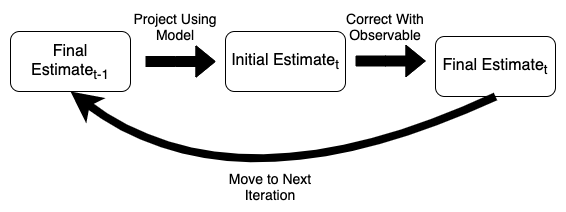

The diagram above was exported from draw.io. Its source (the exported page's mxGraphModel, read from the mxfile embedded in the PNG):
<mxGraphModel dx="881" dy="482" grid="1" gridSize="10" guides="1" tooltips="1" connect="1" arrows="1" fold="1" page="1" pageScale="1" pageWidth="850" pageHeight="1100" math="0" shadow="0">
  <root>
    <mxCell id="0" />
    <mxCell id="1" parent="0" />
    <mxCell id="Bk899w6JAmQhtfiyyA7o-2" value="" style="rounded=1;whiteSpace=wrap;html=1;" vertex="1" parent="1">
      <mxGeometry x="135" y="205" width="120" height="60" as="geometry" />
    </mxCell>
    <mxCell id="Bk899w6JAmQhtfiyyA7o-1" value="&lt;font style=&quot;font-size: 16px&quot;&gt;Final Estimate&lt;sub&gt;t-1&lt;/sub&gt;&lt;/font&gt;" style="text;html=1;strokeColor=none;fillColor=none;align=center;verticalAlign=middle;whiteSpace=wrap;rounded=0;" vertex="1" parent="1">
      <mxGeometry x="140" y="210" width="110" height="50" as="geometry" />
    </mxCell>
    <mxCell id="Bk899w6JAmQhtfiyyA7o-3" value="" style="shape=flexArrow;endArrow=classic;html=1;fillColor=#000000;" edge="1" parent="1">
      <mxGeometry width="50" height="50" relative="1" as="geometry">
        <mxPoint x="270" y="235" as="sourcePoint" />
        <mxPoint x="340" y="235" as="targetPoint" />
        <Array as="points">
          <mxPoint x="300" y="235" />
        </Array>
      </mxGeometry>
    </mxCell>
    <mxCell id="Bk899w6JAmQhtfiyyA7o-4" value="" style="rounded=1;whiteSpace=wrap;html=1;" vertex="1" parent="1">
      <mxGeometry x="350" y="205" width="120" height="60" as="geometry" />
    </mxCell>
    <mxCell id="Bk899w6JAmQhtfiyyA7o-6" value="&lt;font style=&quot;font-size: 16px&quot;&gt;Initial Estimate&lt;sub&gt;t&lt;/sub&gt;&lt;/font&gt;" style="text;html=1;strokeColor=none;fillColor=none;align=center;verticalAlign=middle;whiteSpace=wrap;rounded=0;" vertex="1" parent="1">
      <mxGeometry x="355" y="210" width="110" height="50" as="geometry" />
    </mxCell>
    <mxCell id="Bk899w6JAmQhtfiyyA7o-7" value="&lt;font style=&quot;font-size: 14px&quot;&gt;Project Using Model&lt;/font&gt;" style="text;html=1;strokeColor=none;fillColor=none;align=center;verticalAlign=middle;whiteSpace=wrap;rounded=0;" vertex="1" parent="1">
      <mxGeometry x="250" y="190" width="100" height="20" as="geometry" />
    </mxCell>
    <mxCell id="Bk899w6JAmQhtfiyyA7o-8" value="" style="shape=flexArrow;endArrow=classic;html=1;fillColor=#000000;" edge="1" parent="1">
      <mxGeometry width="50" height="50" relative="1" as="geometry">
        <mxPoint x="480" y="234.5" as="sourcePoint" />
        <mxPoint x="550" y="234.5" as="targetPoint" />
        <Array as="points">
          <mxPoint x="510" y="234.5" />
        </Array>
      </mxGeometry>
    </mxCell>
    <mxCell id="Bk899w6JAmQhtfiyyA7o-9" value="" style="rounded=1;whiteSpace=wrap;html=1;" vertex="1" parent="1">
      <mxGeometry x="560" y="210" width="120" height="60" as="geometry" />
    </mxCell>
    <mxCell id="Bk899w6JAmQhtfiyyA7o-10" value="&lt;font style=&quot;font-size: 16px&quot;&gt;Final Estimate&lt;sub&gt;t&lt;/sub&gt;&lt;/font&gt;" style="text;html=1;strokeColor=none;fillColor=none;align=center;verticalAlign=middle;whiteSpace=wrap;rounded=0;" vertex="1" parent="1">
      <mxGeometry x="565" y="215" width="110" height="50" as="geometry" />
    </mxCell>
    <mxCell id="Bk899w6JAmQhtfiyyA7o-13" value="" style="curved=1;endArrow=classic;html=1;fillColor=#000000;exitX=0.5;exitY=1;exitDx=0;exitDy=0;entryX=0.5;entryY=1;entryDx=0;entryDy=0;strokeWidth=8;" edge="1" parent="1" source="Bk899w6JAmQhtfiyyA7o-9" target="Bk899w6JAmQhtfiyyA7o-2">
      <mxGeometry width="50" height="50" relative="1" as="geometry">
        <mxPoint x="400" y="280" as="sourcePoint" />
        <mxPoint x="270" y="330" as="targetPoint" />
        <Array as="points">
          <mxPoint x="360" y="390" />
        </Array>
      </mxGeometry>
    </mxCell>
    <mxCell id="Bk899w6JAmQhtfiyyA7o-14" value="&lt;font style=&quot;font-size: 14px&quot;&gt;Correct With Observable&lt;/font&gt;" style="text;html=1;strokeColor=none;fillColor=none;align=center;verticalAlign=middle;whiteSpace=wrap;rounded=0;" vertex="1" parent="1">
      <mxGeometry x="455" y="190" width="110" height="20" as="geometry" />
    </mxCell>
    <mxCell id="Bk899w6JAmQhtfiyyA7o-15" value="&lt;font style=&quot;font-size: 14px&quot;&gt;Move to Next Iteration&lt;/font&gt;" style="text;html=1;strokeColor=none;fillColor=none;align=center;verticalAlign=middle;whiteSpace=wrap;rounded=0;" vertex="1" parent="1">
      <mxGeometry x="340" y="350" width="110" height="20" as="geometry" />
    </mxCell>
  </root>
</mxGraphModel>